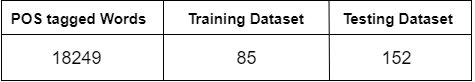

The diagram above was exported from draw.io. Its source (the exported page's mxGraphModel, read from the mxfile embedded in the PNG):
<mxGraphModel dx="868" dy="435" grid="1" gridSize="10" guides="1" tooltips="1" connect="1" arrows="1" fold="1" page="1" pageScale="1" pageWidth="827" pageHeight="1169" math="0" shadow="0">
  <root>
    <mxCell id="0" />
    <mxCell id="1" parent="0" />
    <mxCell id="_tr_nwysTUJmfQ7QgdRu-1" value="" style="shape=internalStorage;whiteSpace=wrap;html=1;backgroundOutline=1;dx=162;dy=34;" vertex="1" parent="1">
      <mxGeometry x="210" y="110" width="470" height="80" as="geometry" />
    </mxCell>
    <mxCell id="_tr_nwysTUJmfQ7QgdRu-2" value="" style="endArrow=none;html=1;entryX=0.75;entryY=0;entryDx=0;entryDy=0;" edge="1" parent="1">
      <mxGeometry width="50" height="50" relative="1" as="geometry">
        <mxPoint x="538" y="190" as="sourcePoint" />
        <mxPoint x="537.5" y="110" as="targetPoint" />
      </mxGeometry>
    </mxCell>
    <mxCell id="_tr_nwysTUJmfQ7QgdRu-3" value="&lt;b&gt;&lt;font style=&quot;font-size: 15px&quot;&gt;POS tagged Words&lt;/font&gt;&lt;/b&gt;" style="text;html=1;strokeColor=none;fillColor=none;align=center;verticalAlign=middle;whiteSpace=wrap;rounded=0;" vertex="1" parent="1">
      <mxGeometry x="210" y="118" width="153" height="20" as="geometry" />
    </mxCell>
    <mxCell id="_tr_nwysTUJmfQ7QgdRu-4" value="&lt;b&gt;&lt;font style=&quot;font-size: 15px&quot;&gt;Training Dataset&lt;/font&gt;&lt;/b&gt;" style="text;html=1;strokeColor=none;fillColor=none;align=center;verticalAlign=middle;whiteSpace=wrap;rounded=0;" vertex="1" parent="1">
      <mxGeometry x="378" y="118" width="153" height="20" as="geometry" />
    </mxCell>
    <mxCell id="_tr_nwysTUJmfQ7QgdRu-5" value="&lt;b&gt;&lt;font style=&quot;font-size: 15px&quot;&gt;Testing Dataset&lt;/font&gt;&lt;/b&gt;" style="text;html=1;strokeColor=none;fillColor=none;align=center;verticalAlign=middle;whiteSpace=wrap;rounded=0;" vertex="1" parent="1">
      <mxGeometry x="530" y="118" width="153" height="20" as="geometry" />
    </mxCell>
    <mxCell id="_tr_nwysTUJmfQ7QgdRu-6" value="&lt;span style=&quot;font-weight: normal; font-size: 18px;&quot;&gt;&lt;font style=&quot;font-size: 18px;&quot;&gt;18249&lt;/font&gt;&lt;/span&gt;" style="text;html=1;strokeColor=none;fillColor=none;align=center;verticalAlign=middle;whiteSpace=wrap;rounded=0;fontStyle=1;fontSize=18;" vertex="1" parent="1">
      <mxGeometry x="209" y="157" width="153" height="20" as="geometry" />
    </mxCell>
    <mxCell id="_tr_nwysTUJmfQ7QgdRu-7" value="&lt;span style=&quot;font-weight: normal; font-size: 18px;&quot;&gt;&lt;font style=&quot;font-size: 18px;&quot;&gt;85&lt;/font&gt;&lt;/span&gt;" style="text;html=1;strokeColor=none;fillColor=none;align=center;verticalAlign=middle;whiteSpace=wrap;rounded=0;fontStyle=1;fontSize=18;" vertex="1" parent="1">
      <mxGeometry x="379" y="157" width="153" height="20" as="geometry" />
    </mxCell>
    <mxCell id="_tr_nwysTUJmfQ7QgdRu-8" value="&lt;span style=&quot;font-weight: normal; font-size: 18px;&quot;&gt;&lt;font style=&quot;font-size: 18px;&quot;&gt;152&lt;/font&gt;&lt;/span&gt;" style="text;html=1;strokeColor=none;fillColor=none;align=center;verticalAlign=middle;whiteSpace=wrap;rounded=0;fontStyle=1;fontSize=18;" vertex="1" parent="1">
      <mxGeometry x="529" y="157" width="153" height="20" as="geometry" />
    </mxCell>
  </root>
</mxGraphModel>